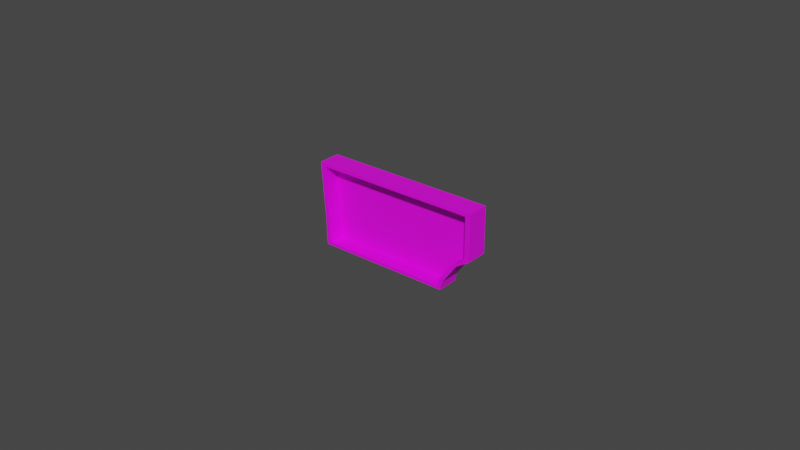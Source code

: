 # Source: LargeButtonGameBase2_Scaled.blend  (saved by Blender 5.0.118; exported with 4.5.12 LTS)
import bpy
from mathutils import Matrix  # noqa: F401  (used for matrix-valued properties, if any)

bpy.ops.wm.read_factory_settings(use_empty=True)
scene = bpy.context.scene
scene.name = 'Scene'

# ---- collections
col_collection = bpy.data.collections.new('Collection'); scene.collection.children.link(col_collection)

# ---- images (referenced by path relative to the original .blend; pixels are not part of the script)
import os
ASSET_DIR = os.environ.get("B2B_ASSET_DIR", "")  # directory of the original .blend (textures are referenced by path, not embedded)
HERE = os.path.dirname(os.path.abspath(__file__))  # packed textures are extracted next to this script under _unpacked/

def load_image(name, relpath, width, height, colorspace="sRGB"):
    """Load a texture the original file referenced (path relative to the .blend, or extracted next to this script)."""
    p = next((c for c in (os.path.join(HERE, relpath), os.path.join(ASSET_DIR, relpath)) if relpath and os.path.exists(c)), "")
    if p:
        img = bpy.data.images.load(p, check_existing=True)
        img.name = name
    else:  # same state as the original file: an image datablock whose file is absent (Cycles renders it pink)
        img = bpy.data.images.new(name, width, height)
        img.source = "FILE"
        img.filepath = "//" + (relpath or name)
    img.colorspace_settings.name = colorspace
    return img
img_hud_texture_png = load_image('HUD_Texture.png', 'HUD_Texture.png', 1024, 1024, 'sRGB')

# ---- materials (node trees are filled in below, after node groups)
mat_plastic = bpy.data.materials.new('Plastic')
mat_plastic.use_backface_culling_lightprobe_volume = False
mat_plastic.use_transparent_shadow = False

# ---- material node trees
mat_plastic.use_nodes = True; mat_plastic.node_tree.nodes.clear()
_N = mat_plastic.node_tree.nodes; _L = mat_plastic.node_tree.links
n0 = _N.new('ShaderNodeBsdfPrincipled'); n0.name = 'Principled BSDF'; n0.location = (10, 300)
n0.distribution = 'GGX'
n0.subsurface_method = 'RANDOM_WALK_SKIN'
n0.inputs[3].default_value = 1.45
n0.inputs[27].default_value = (0.0, 0.0, 0.0, 1.0)
n0.inputs[28].default_value = 1.0
n1 = _N.new('ShaderNodeOutputMaterial'); n1.name = 'Material Output'; n1.location = (300, 300)
n2 = _N.new('ShaderNodeTexImage'); n2.name = 'Image Texture'; n2.location = (-296, 277)
n2.image = img_hud_texture_png
_L.new(n0.outputs[0], n1.inputs[0])
_L.new(n2.outputs[0], n0.inputs[0])
n1.is_active_output = True

# ---- world
world_world = bpy.data.worlds.new('World'); scene.world = world_world
world_world.use_nodes = True; world_world.node_tree.nodes.clear()
_N = world_world.node_tree.nodes; _L = world_world.node_tree.links
n0 = _N.new('ShaderNodeOutputWorld'); n0.name = 'World Output'; n0.location = (300, 300)
n1 = _N.new('ShaderNodeBackground'); n1.name = 'Background'; n1.location = (10, 300)
n1.inputs[0].default_value = (0.05088, 0.05088, 0.05088, 1.0)
_L.new(n1.outputs[0], n0.inputs[0])
n0.is_active_output = True
world_world.color = (0.05088, 0.05088, 0.05088)
world_world.use_sun_shadow = False
world_world.sun_shadow_jitter_overblur = 0.0

# ---- meshes
me_cube_002 = bpy.data.meshes.new('Cube.002')
me_cube_002.from_pydata([(0.01895, -0.01637, -0.009847), (0.02875, -0.01637, 0.01731), (0.01895, -0.009267, -0.009847), (0.02875, -0.009267, 0.01731), (-0.02492, -0.01637, -0.009847), (-0.02665, -0.01637, 0.01731), (-0.02492, -0.009267, -0.009847), (-0.02665, -0.009267, 0.01731), (0.02433, -0.01637, -0.0003704), (0.02433, -0.009267, -0.0003704), (-0.02524, -0.009267, -0.0003704), (-0.02524, -0.01637, -0.0003704), (0.02875, -0.01637, 0.002451), (0.02875, -0.009267, 0.002451), (-0.02554, -0.009267, 0.002451), (-0.02554, -0.01637, 0.002451), (0.01946, -0.009267, -0.007294), (-0.02508, -0.009267, -0.007294), (-0.02508, -0.01637, -0.007294), (0.01946, -0.01637, -0.007294), (0.0271, -0.01637, 0.002504), (0.0271, -0.01637, 0.01618), (-0.02372, -0.01637, -0.006626), (-0.02357, -0.01637, -0.008899), (0.01785, -0.01637, -0.008899), (-0.0252, -0.01637, 0.01618), (0.01833, -0.01637, -0.006626), (0.02292, -0.01637, -0.0002374), (-0.02415, -0.01637, 0.002052), (-0.02387, -0.01637, -0.0004603), (0.0271, -0.01145, 0.002504), (0.0271, -0.01145, 0.01618), (-0.02372, -0.01145, -0.006626), (-0.02357, -0.01145, -0.008899), (0.01785, -0.01145, -0.008899), (-0.0252, -0.01145, 0.01618), (0.01833, -0.01145, -0.006626), (0.02292, -0.01145, -0.0002374), (-0.02415, -0.01145, 0.002052), (-0.02387, -0.01145, -0.0004603)], [], [(12, 13, 3, 1), (13, 14, 7, 3), (14, 15, 5, 7), (0, 24, 23, 4), (2, 0, 4, 6), (7, 5, 1, 3), (12, 20, 27, 8), (17, 18, 11, 10), (16, 17, 10, 9), (19, 16, 9, 8), (18, 22, 29, 11), (10, 11, 15, 14), (9, 10, 14, 13), (8, 9, 13, 12), (0, 2, 16, 19), (2, 6, 17, 16), (6, 4, 18, 17), (15, 28, 25, 5), (28, 38, 35, 25), (23, 33, 32, 22), (26, 36, 34, 24), (27, 37, 36, 26), (19, 26, 24, 0), (5, 25, 21, 1), (1, 21, 20, 12), (11, 29, 28, 15), (8, 27, 26, 19), (4, 23, 22, 18), (29, 39, 38, 28), (24, 34, 33, 23), (25, 35, 31, 21), (22, 32, 39, 29), (21, 31, 30, 20), (20, 30, 37, 27), (34, 36, 37, 30, 31, 35, 38, 39, 32, 33)])
_uv = me_cube_002.uv_layers.new(name='UVMap')
_uv.uv.foreach_set('vector', [0.1156, 0.2722, 0.1156, 0.2722, 0.1156, 0.2993, 0.1156, 0.2993, 0.1156, 0.2722, 0.3489, 0.2722, 0.3537, 0.2993, 0.1156, 0.2993, 0.3489, 0.2722, 0.3489, 0.2722, 0.3537, 0.2993, 0.3537, 0.2993, 0.1577, 0.2222, 0.1624, 0.226, 0.3404, 0.226, 0.3463, 0.2222, 0.1577, 0.2222, 0.1577, 0.2222, 0.3463, 0.2222, 0.3463, 0.2222, 0.3537, 0.2993, 0.3537, 0.2993, 0.1156, 0.2993, 0.1156, 0.2993, 0.1156, 0.2722, 0.1227, 0.2725, 0.1406, 0.2613, 0.1346, 0.2608, 0.3469, 0.2326, 0.3469, 0.2326, 0.3476, 0.2608, 0.3476, 0.2608, 0.1555, 0.2326, 0.3469, 0.2326, 0.3476, 0.2608, 0.1346, 0.2608, 0.1555, 0.2326, 0.1555, 0.2326, 0.1346, 0.2608, 0.1346, 0.2608, 0.3469, 0.2326, 0.3411, 0.2353, 0.3417, 0.2604, 0.3476, 0.2608, 0.3476, 0.2608, 0.3476, 0.2608, 0.3489, 0.2722, 0.3489, 0.2722, 0.1346, 0.2608, 0.3476, 0.2608, 0.3489, 0.2722, 0.1156, 0.2722, 0.1346, 0.2608, 0.1346, 0.2608, 0.1156, 0.2722, 0.1156, 0.2722, 0.1577, 0.2222, 0.1577, 0.2222, 0.1555, 0.2326, 0.1555, 0.2326, 0.1577, 0.2222, 0.3463, 0.2222, 0.3469, 0.2326, 0.1555, 0.2326, 0.3463, 0.2222, 0.3463, 0.2222, 0.3469, 0.2326, 0.3469, 0.2326, 0.3489, 0.2722, 0.3429, 0.2706, 0.3475, 0.2947, 0.3537, 0.2993, 0.3429, 0.2706, 0.3429, 0.2706, 0.3475, 0.2947, 0.3475, 0.2947, 0.3404, 0.226, 0.3404, 0.226, 0.3411, 0.2353, 0.3411, 0.2353, 0.1604, 0.2353, 0.1604, 0.2353, 0.1624, 0.226, 0.1624, 0.226, 0.1406, 0.2613, 0.1406, 0.2613, 0.1604, 0.2353, 0.1604, 0.2353, 0.1555, 0.2326, 0.1604, 0.2353, 0.1624, 0.226, 0.1577, 0.2222, 0.3537, 0.2993, 0.3475, 0.2947, 0.1227, 0.2947, 0.1156, 0.2993, 0.1156, 0.2993, 0.1227, 0.2947, 0.1227, 0.2725, 0.1156, 0.2722, 0.3476, 0.2608, 0.3417, 0.2604, 0.3429, 0.2706, 0.3489, 0.2722, 0.1346, 0.2608, 0.1406, 0.2613, 0.1604, 0.2353, 0.1555, 0.2326, 0.3463, 0.2222, 0.3404, 0.226, 0.3411, 0.2353, 0.3469, 0.2326, 0.3417, 0.2604, 0.3417, 0.2604, 0.3429, 0.2706, 0.3429, 0.2706, 0.1624, 0.226, 0.1624, 0.226, 0.3404, 0.226, 0.3404, 0.226, 0.3475, 0.2947, 0.3475, 0.2947, 0.1227, 0.2947, 0.1227, 0.2947, 0.3411, 0.2353, 0.3411, 0.2353, 0.3417, 0.2604, 0.3417, 0.2604, 0.1227, 0.2947, 0.1227, 0.2947, 0.1227, 0.2725, 0.1227, 0.2725, 0.1227, 0.2725, 0.1227, 0.2725, 0.1406, 0.2613, 0.1406, 0.2613, 0.1624, 0.226, 0.1604, 0.2353, 0.1406, 0.2613, 0.1227, 0.2725, 0.1227, 0.2947, 0.3475, 0.2947, 0.3429, 0.2706, 0.3417, 0.2604, 0.3411, 0.2353, 0.3404, 0.226])
me_cube_002.materials.append(mat_plastic)
me_cube_002.update()

# ---- objects
ob_buttongame = bpy.data.objects.new('ButtonGame', me_cube_002)

# ---- transforms, parenting, visibility, modifiers, constraints
ob_buttongame.location = (-0.0001564, 0.0, -0.04679)

# ---- collection membership
col_collection.objects.link(ob_buttongame)

# ---- scene / render settings (as saved in the file)
scene.frame_start = 1; scene.frame_end = 250; scene.frame_set(0)
scene.render.engine = 'BLENDER_EEVEE_NEXT'
scene.render.bake_bias = 0.0
scene.render.bake_samples = 0
scene.cycles.sampling_pattern = 'TABULATED_SOBOL'
scene.cycles.use_light_tree = False
scene.view_settings.view_transform = 'Filmic'
bpy.context.view_layer.update()

# ---- added for rendering (the .blend has no active camera and no usable light): camera, sun
cam_auto = bpy.data.cameras.new('AutoCamera')
cam_auto.lens = 50.0
cam_auto.sensor_width = 36.0
cam_auto.clip_end = 1000.0
ob_auto_camera = bpy.data.objects.new('AutoCamera', cam_auto)
scene.collection.objects.link(ob_auto_camera)
ob_auto_camera.location = (0.185938, -0.234871, 0.10498)
ob_auto_camera.rotation_euler = (1.09748, -7.21219e-08, 0.694738)
scene.camera = ob_auto_camera
light_auto_sun = bpy.data.lights.new('AutoSun', 'SUN')
light_auto_sun.energy = 3.0
light_auto_sun.angle = 0.0523599
ob_auto_sun = bpy.data.objects.new('AutoSun', light_auto_sun)
scene.collection.objects.link(ob_auto_sun)
ob_auto_sun.rotation_euler = (0.872665, 0.174533, 0.523599)
bpy.context.view_layer.update()
